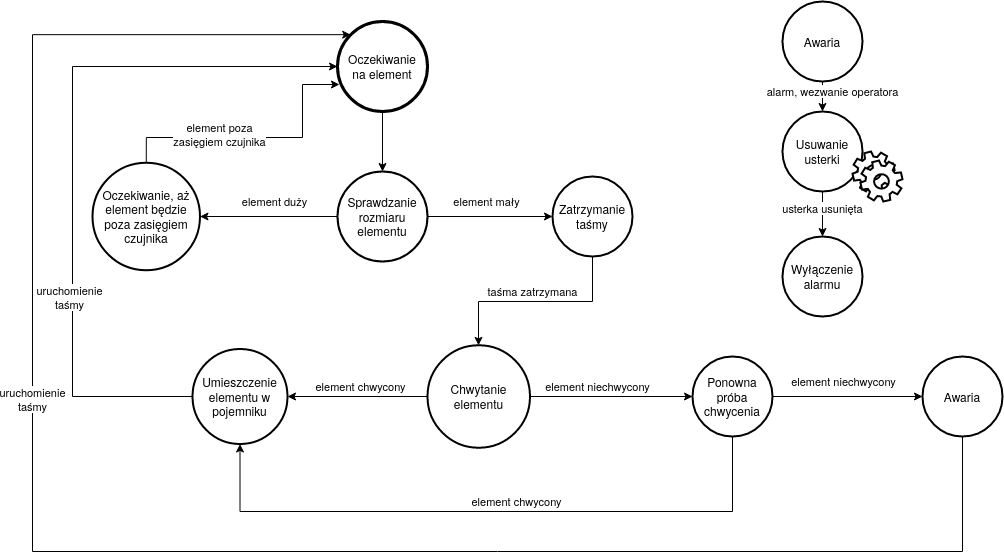

The diagram above was exported from draw.io. Its source (the exported page's mxGraphModel, read from the mxfile embedded in the PNG):
<mxGraphModel dx="2035" dy="646" grid="1" gridSize="10" guides="1" tooltips="1" connect="1" arrows="1" fold="1" page="1" pageScale="1" pageWidth="850" pageHeight="1100" math="0" shadow="0">
  <root>
    <mxCell id="0" />
    <mxCell id="1" parent="0" />
    <mxCell id="IIgdQFb4V_dl2_SKZyS9-4" style="edgeStyle=orthogonalEdgeStyle;rounded=0;orthogonalLoop=1;jettySize=auto;html=1;exitX=0;exitY=0.5;exitDx=0;exitDy=0;entryX=1;entryY=0.5;entryDx=0;entryDy=0;" parent="1" source="2L27QTQ1mmkLYLbtyqIp-3" target="2L27QTQ1mmkLYLbtyqIp-1" edge="1">
      <mxGeometry relative="1" as="geometry">
        <mxPoint x="305" y="225" as="sourcePoint" />
        <mxPoint x="210" y="225" as="targetPoint" />
      </mxGeometry>
    </mxCell>
    <mxCell id="IIgdQFb4V_dl2_SKZyS9-5" value="element duży" style="edgeLabel;html=1;align=center;verticalAlign=middle;resizable=0;points=[];" parent="IIgdQFb4V_dl2_SKZyS9-4" vertex="1" connectable="0">
      <mxGeometry x="0.1826" relative="1" as="geometry">
        <mxPoint x="18.6" y="-15" as="offset" />
      </mxGeometry>
    </mxCell>
    <mxCell id="IIgdQFb4V_dl2_SKZyS9-7" style="edgeStyle=orthogonalEdgeStyle;rounded=0;orthogonalLoop=1;jettySize=auto;html=1;exitX=1;exitY=0.5;exitDx=0;exitDy=0;entryX=0;entryY=0.5;entryDx=0;entryDy=0;" parent="1" source="2L27QTQ1mmkLYLbtyqIp-3" target="2L27QTQ1mmkLYLbtyqIp-4" edge="1">
      <mxGeometry relative="1" as="geometry">
        <mxPoint x="420" y="225" as="sourcePoint" />
        <mxPoint x="520" y="225" as="targetPoint" />
      </mxGeometry>
    </mxCell>
    <mxCell id="IIgdQFb4V_dl2_SKZyS9-8" value="element mały" style="edgeLabel;html=1;align=center;verticalAlign=middle;resizable=0;points=[];" parent="IIgdQFb4V_dl2_SKZyS9-7" vertex="1" connectable="0">
      <mxGeometry x="-0.2899" y="-3" relative="1" as="geometry">
        <mxPoint x="14.2" y="-18" as="offset" />
      </mxGeometry>
    </mxCell>
    <mxCell id="IIgdQFb4V_dl2_SKZyS9-10" style="edgeStyle=orthogonalEdgeStyle;rounded=0;orthogonalLoop=1;jettySize=auto;html=1;exitX=0.5;exitY=1;exitDx=0;exitDy=0;entryX=0.5;entryY=0;entryDx=0;entryDy=0;" parent="1" target="2L27QTQ1mmkLYLbtyqIp-3" edge="1">
      <mxGeometry relative="1" as="geometry">
        <mxPoint x="370" y="110" as="sourcePoint" />
        <mxPoint x="370" y="160" as="targetPoint" />
      </mxGeometry>
    </mxCell>
    <mxCell id="IIgdQFb4V_dl2_SKZyS9-9" style="edgeStyle=orthogonalEdgeStyle;rounded=0;orthogonalLoop=1;jettySize=auto;html=1;exitX=0.5;exitY=0;exitDx=0;exitDy=0;entryX=0.022;entryY=0.7;entryDx=0;entryDy=0;entryPerimeter=0;" parent="1" source="2L27QTQ1mmkLYLbtyqIp-1" target="2L27QTQ1mmkLYLbtyqIp-2" edge="1">
      <mxGeometry relative="1" as="geometry">
        <mxPoint x="120" y="140" as="sourcePoint" />
        <mxPoint x="310" y="120" as="targetPoint" />
        <Array as="points">
          <mxPoint x="134" y="146" />
          <mxPoint x="290" y="146" />
          <mxPoint x="290" y="93" />
        </Array>
      </mxGeometry>
    </mxCell>
    <mxCell id="IIgdQFb4V_dl2_SKZyS9-11" value="&lt;div&gt;element poza&lt;/div&gt;&lt;div&gt;zasięgiem czujnika&lt;br&gt;&lt;/div&gt;" style="edgeLabel;html=1;align=center;verticalAlign=middle;resizable=0;points=[];" parent="IIgdQFb4V_dl2_SKZyS9-9" vertex="1" connectable="0">
      <mxGeometry x="-0.3782" y="-2" relative="1" as="geometry">
        <mxPoint x="14" y="-5" as="offset" />
      </mxGeometry>
    </mxCell>
    <mxCell id="IIgdQFb4V_dl2_SKZyS9-13" style="edgeStyle=orthogonalEdgeStyle;rounded=0;orthogonalLoop=1;jettySize=auto;html=1;entryX=0.5;entryY=0;entryDx=0;entryDy=0;exitX=0.5;exitY=1;exitDx=0;exitDy=0;" parent="1" source="2L27QTQ1mmkLYLbtyqIp-4" target="2L27QTQ1mmkLYLbtyqIp-8" edge="1">
      <mxGeometry relative="1" as="geometry">
        <Array as="points">
          <mxPoint x="580" y="310" />
          <mxPoint x="466" y="310" />
          <mxPoint x="466" y="354" />
        </Array>
        <mxPoint x="600" y="270" as="sourcePoint" />
        <mxPoint x="465" y="340" as="targetPoint" />
      </mxGeometry>
    </mxCell>
    <mxCell id="IIgdQFb4V_dl2_SKZyS9-14" value="taśma zatrzymana" style="edgeLabel;html=1;align=center;verticalAlign=middle;resizable=0;points=[];rotation=0;" parent="IIgdQFb4V_dl2_SKZyS9-13" vertex="1" connectable="0">
      <mxGeometry x="-0.1683" relative="1" as="geometry">
        <mxPoint x="-21.41" y="-10" as="offset" />
      </mxGeometry>
    </mxCell>
    <mxCell id="IIgdQFb4V_dl2_SKZyS9-17" style="edgeStyle=orthogonalEdgeStyle;rounded=0;orthogonalLoop=1;jettySize=auto;html=1;exitX=0;exitY=0.5;exitDx=0;exitDy=0;entryX=1;entryY=0.5;entryDx=0;entryDy=0;" parent="1" source="2L27QTQ1mmkLYLbtyqIp-8" target="2L27QTQ1mmkLYLbtyqIp-7" edge="1">
      <mxGeometry relative="1" as="geometry">
        <mxPoint x="400" y="405" as="sourcePoint" />
        <mxPoint x="290" y="405" as="targetPoint" />
      </mxGeometry>
    </mxCell>
    <mxCell id="IIgdQFb4V_dl2_SKZyS9-18" value="element chwycony" style="edgeLabel;html=1;align=center;verticalAlign=middle;resizable=0;points=[];" parent="IIgdQFb4V_dl2_SKZyS9-17" vertex="1" connectable="0">
      <mxGeometry x="-0.2052" y="2" relative="1" as="geometry">
        <mxPoint x="-12" y="-12" as="offset" />
      </mxGeometry>
    </mxCell>
    <mxCell id="IIgdQFb4V_dl2_SKZyS9-19" style="edgeStyle=orthogonalEdgeStyle;rounded=0;orthogonalLoop=1;jettySize=auto;html=1;entryX=0;entryY=0.5;entryDx=0;entryDy=0;exitX=1;exitY=0.5;exitDx=0;exitDy=0;" parent="1" source="2L27QTQ1mmkLYLbtyqIp-8" target="2L27QTQ1mmkLYLbtyqIp-9" edge="1">
      <mxGeometry relative="1" as="geometry">
        <mxPoint x="660" y="405" as="targetPoint" />
        <mxPoint x="530" y="405" as="sourcePoint" />
      </mxGeometry>
    </mxCell>
    <mxCell id="IIgdQFb4V_dl2_SKZyS9-20" value="element niechwycony" style="edgeLabel;html=1;align=center;verticalAlign=middle;resizable=0;points=[];" parent="IIgdQFb4V_dl2_SKZyS9-19" vertex="1" connectable="0">
      <mxGeometry x="-0.3465" y="-1" relative="1" as="geometry">
        <mxPoint x="14.14" y="-11" as="offset" />
      </mxGeometry>
    </mxCell>
    <mxCell id="IIgdQFb4V_dl2_SKZyS9-23" style="edgeStyle=orthogonalEdgeStyle;rounded=0;orthogonalLoop=1;jettySize=auto;html=1;entryX=0;entryY=0.5;entryDx=0;entryDy=0;exitX=0;exitY=0.5;exitDx=0;exitDy=0;" parent="1" source="2L27QTQ1mmkLYLbtyqIp-7" target="2L27QTQ1mmkLYLbtyqIp-2" edge="1">
      <mxGeometry relative="1" as="geometry">
        <mxPoint x="310" y="80" as="targetPoint" />
        <mxPoint x="170" y="405" as="sourcePoint" />
        <Array as="points">
          <mxPoint x="60" y="405" />
          <mxPoint x="60" y="75" />
        </Array>
      </mxGeometry>
    </mxCell>
    <mxCell id="IIgdQFb4V_dl2_SKZyS9-24" value="&lt;div&gt;uruchomienie&lt;/div&gt;&lt;div&gt;taśmy&lt;br&gt;&lt;/div&gt;" style="edgeLabel;html=1;align=center;verticalAlign=middle;resizable=0;points=[];" parent="IIgdQFb4V_dl2_SKZyS9-23" vertex="1" connectable="0">
      <mxGeometry x="-0.0299" y="3" relative="1" as="geometry">
        <mxPoint y="126.75999999999999" as="offset" />
      </mxGeometry>
    </mxCell>
    <mxCell id="IIgdQFb4V_dl2_SKZyS9-21" style="edgeStyle=orthogonalEdgeStyle;rounded=0;orthogonalLoop=1;jettySize=auto;html=1;exitX=0.5;exitY=1;exitDx=0;exitDy=0;entryX=0.5;entryY=1;entryDx=0;entryDy=0;" parent="1" source="2L27QTQ1mmkLYLbtyqIp-9" target="2L27QTQ1mmkLYLbtyqIp-7" edge="1">
      <mxGeometry relative="1" as="geometry">
        <mxPoint x="725" y="470" as="sourcePoint" />
        <Array as="points">
          <mxPoint x="720" y="520" />
          <mxPoint x="228" y="520" />
        </Array>
        <mxPoint x="230" y="460" as="targetPoint" />
      </mxGeometry>
    </mxCell>
    <mxCell id="IIgdQFb4V_dl2_SKZyS9-22" value="element chwycony" style="edgeLabel;html=1;align=center;verticalAlign=middle;resizable=0;points=[];" parent="IIgdQFb4V_dl2_SKZyS9-21" vertex="1" connectable="0">
      <mxGeometry x="-0.0641" y="-1" relative="1" as="geometry">
        <mxPoint x="6" y="-9" as="offset" />
      </mxGeometry>
    </mxCell>
    <mxCell id="IIgdQFb4V_dl2_SKZyS9-28" style="edgeStyle=orthogonalEdgeStyle;rounded=0;orthogonalLoop=1;jettySize=auto;html=1;exitX=1;exitY=0.5;exitDx=0;exitDy=0;entryX=0;entryY=0.5;entryDx=0;entryDy=0;" parent="1" source="2L27QTQ1mmkLYLbtyqIp-9" target="2L27QTQ1mmkLYLbtyqIp-10" edge="1">
      <mxGeometry relative="1" as="geometry">
        <mxPoint x="790" y="405" as="sourcePoint" />
        <mxPoint x="910" y="405" as="targetPoint" />
      </mxGeometry>
    </mxCell>
    <mxCell id="IIgdQFb4V_dl2_SKZyS9-29" value="element niechwycony" style="edgeLabel;html=1;align=center;verticalAlign=middle;resizable=0;points=[];" parent="IIgdQFb4V_dl2_SKZyS9-28" vertex="1" connectable="0">
      <mxGeometry x="-0.2947" y="-3" relative="1" as="geometry">
        <mxPoint x="17.65" y="-18" as="offset" />
      </mxGeometry>
    </mxCell>
    <mxCell id="IIgdQFb4V_dl2_SKZyS9-30" style="edgeStyle=orthogonalEdgeStyle;rounded=0;orthogonalLoop=1;jettySize=auto;html=1;entryX=0;entryY=0;entryDx=0;entryDy=0;exitX=0.5;exitY=1;exitDx=0;exitDy=0;" parent="1" source="2L27QTQ1mmkLYLbtyqIp-10" target="2L27QTQ1mmkLYLbtyqIp-2" edge="1">
      <mxGeometry relative="1" as="geometry">
        <Array as="points">
          <mxPoint x="950" y="560" />
          <mxPoint x="20" y="560" />
          <mxPoint x="20" y="43" />
        </Array>
        <mxPoint x="970" y="460" as="sourcePoint" />
        <mxPoint x="240" y="43" as="targetPoint" />
      </mxGeometry>
    </mxCell>
    <mxCell id="IIgdQFb4V_dl2_SKZyS9-31" value="&lt;div&gt;uruchomienie&lt;/div&gt;&lt;div&gt;taśmy&lt;br&gt;&lt;/div&gt;" style="edgeLabel;html=1;align=center;verticalAlign=middle;resizable=0;points=[];" parent="IIgdQFb4V_dl2_SKZyS9-30" vertex="1" connectable="0">
      <mxGeometry x="0.3256" relative="1" as="geometry">
        <mxPoint y="47.94" as="offset" />
      </mxGeometry>
    </mxCell>
    <mxCell id="IIgdQFb4V_dl2_SKZyS9-38" style="edgeStyle=orthogonalEdgeStyle;rounded=0;orthogonalLoop=1;jettySize=auto;html=1;exitX=0.5;exitY=1;exitDx=0;exitDy=0;entryX=0.5;entryY=0;entryDx=0;entryDy=0;" parent="1" source="2L27QTQ1mmkLYLbtyqIp-5" target="2L27QTQ1mmkLYLbtyqIp-12" edge="1">
      <mxGeometry relative="1" as="geometry">
        <mxPoint x="810" y="110" as="sourcePoint" />
        <mxPoint x="810" y="160" as="targetPoint" />
      </mxGeometry>
    </mxCell>
    <mxCell id="IIgdQFb4V_dl2_SKZyS9-39" value="alarm, wezwanie operatora" style="edgeLabel;html=1;align=center;verticalAlign=middle;resizable=0;points=[];" parent="IIgdQFb4V_dl2_SKZyS9-38" vertex="1" connectable="0">
      <mxGeometry x="-0.3181" y="-2" relative="1" as="geometry">
        <mxPoint x="12" as="offset" />
      </mxGeometry>
    </mxCell>
    <mxCell id="IIgdQFb4V_dl2_SKZyS9-40" style="edgeStyle=orthogonalEdgeStyle;rounded=0;orthogonalLoop=1;jettySize=auto;html=1;entryX=0.5;entryY=0;entryDx=0;entryDy=0;exitX=0.5;exitY=1;exitDx=0;exitDy=0;" parent="1" source="2L27QTQ1mmkLYLbtyqIp-12" target="2L27QTQ1mmkLYLbtyqIp-13" edge="1">
      <mxGeometry relative="1" as="geometry">
        <mxPoint x="810" y="219.9999999999999" as="sourcePoint" />
        <mxPoint x="810" y="260.0000000000001" as="targetPoint" />
      </mxGeometry>
    </mxCell>
    <mxCell id="IIgdQFb4V_dl2_SKZyS9-41" value="usterka usunięta" style="edgeLabel;html=1;align=center;verticalAlign=middle;resizable=0;points=[];" parent="IIgdQFb4V_dl2_SKZyS9-40" vertex="1" connectable="0">
      <mxGeometry x="-0.273" relative="1" as="geometry">
        <mxPoint as="offset" />
      </mxGeometry>
    </mxCell>
    <mxCell id="2L27QTQ1mmkLYLbtyqIp-1" value="Oczekiwanie, aż element będzie poza zasięgiem czujnika" style="ellipse;whiteSpace=wrap;html=1;aspect=fixed;rounded=1;strokeWidth=2;" vertex="1" parent="1">
      <mxGeometry x="80" y="171.25" width="107.5" height="107.5" as="geometry" />
    </mxCell>
    <mxCell id="2L27QTQ1mmkLYLbtyqIp-2" value="&lt;div&gt;Oczekiwanie&lt;/div&gt;&lt;div&gt; na element&lt;/div&gt;" style="ellipse;whiteSpace=wrap;html=1;aspect=fixed;rounded=1;strokeWidth=3;" vertex="1" parent="1">
      <mxGeometry x="325" y="30" width="90" height="90" as="geometry" />
    </mxCell>
    <mxCell id="2L27QTQ1mmkLYLbtyqIp-3" value="&lt;div&gt;Sprawdzanie&lt;/div&gt;&lt;div&gt;rozmiaru elementu&lt;br&gt;&lt;/div&gt;" style="ellipse;whiteSpace=wrap;html=1;aspect=fixed;rounded=1;strokeWidth=2;" vertex="1" parent="1">
      <mxGeometry x="325" y="180" width="90" height="90" as="geometry" />
    </mxCell>
    <mxCell id="2L27QTQ1mmkLYLbtyqIp-4" value="&lt;div&gt;Zatrzymanie&lt;/div&gt;&lt;div&gt; taśmy&lt;/div&gt;" style="ellipse;whiteSpace=wrap;html=1;aspect=fixed;rounded=1;strokeWidth=2;" vertex="1" parent="1">
      <mxGeometry x="540" y="185" width="80" height="80" as="geometry" />
    </mxCell>
    <mxCell id="2L27QTQ1mmkLYLbtyqIp-5" value="Awaria" style="ellipse;whiteSpace=wrap;html=1;aspect=fixed;rounded=1;strokeWidth=2;" vertex="1" parent="1">
      <mxGeometry x="770" y="10" width="80" height="80" as="geometry" />
    </mxCell>
    <mxCell id="2L27QTQ1mmkLYLbtyqIp-7" value="&lt;div&gt;Umieszczenie&lt;/div&gt;elementu w pojemniku" style="ellipse;whiteSpace=wrap;html=1;aspect=fixed;rounded=1;strokeWidth=2;" vertex="1" parent="1">
      <mxGeometry x="180" y="357.5" width="95" height="95" as="geometry" />
    </mxCell>
    <mxCell id="2L27QTQ1mmkLYLbtyqIp-8" value="&lt;div&gt;Chwytanie&lt;/div&gt;elementu" style="ellipse;whiteSpace=wrap;html=1;aspect=fixed;rounded=1;strokeWidth=2;" vertex="1" parent="1">
      <mxGeometry x="415" y="353.75" width="102.5" height="102.5" as="geometry" />
    </mxCell>
    <mxCell id="2L27QTQ1mmkLYLbtyqIp-9" value="Ponowna próba chwycenia" style="ellipse;whiteSpace=wrap;html=1;aspect=fixed;rounded=1;strokeWidth=2;" vertex="1" parent="1">
      <mxGeometry x="680" y="365" width="80" height="80" as="geometry" />
    </mxCell>
    <mxCell id="2L27QTQ1mmkLYLbtyqIp-10" value="Awaria" style="ellipse;whiteSpace=wrap;html=1;aspect=fixed;rounded=1;strokeWidth=2;" vertex="1" parent="1">
      <mxGeometry x="910" y="365" width="80" height="80" as="geometry" />
    </mxCell>
    <mxCell id="2L27QTQ1mmkLYLbtyqIp-12" value="Usuwanie usterki" style="ellipse;whiteSpace=wrap;html=1;aspect=fixed;rounded=1;strokeWidth=2;" vertex="1" parent="1">
      <mxGeometry x="770" y="120" width="80" height="80" as="geometry" />
    </mxCell>
    <mxCell id="2L27QTQ1mmkLYLbtyqIp-13" value="Wyłączenie alarmu" style="ellipse;whiteSpace=wrap;html=1;aspect=fixed;rounded=1;strokeWidth=2;" vertex="1" parent="1">
      <mxGeometry x="770" y="245" width="80" height="80" as="geometry" />
    </mxCell>
    <mxCell id="IIgdQFb4V_dl2_SKZyS9-35" value="" style="shape=mxgraph.bpmn.service_task;html=1;outlineConnect=0;shadow=0;glass=0;sketch=0;strokeWidth=2;" parent="1" vertex="1">
      <mxGeometry x="840" y="160" width="50" height="50" as="geometry" />
    </mxCell>
  </root>
</mxGraphModel>